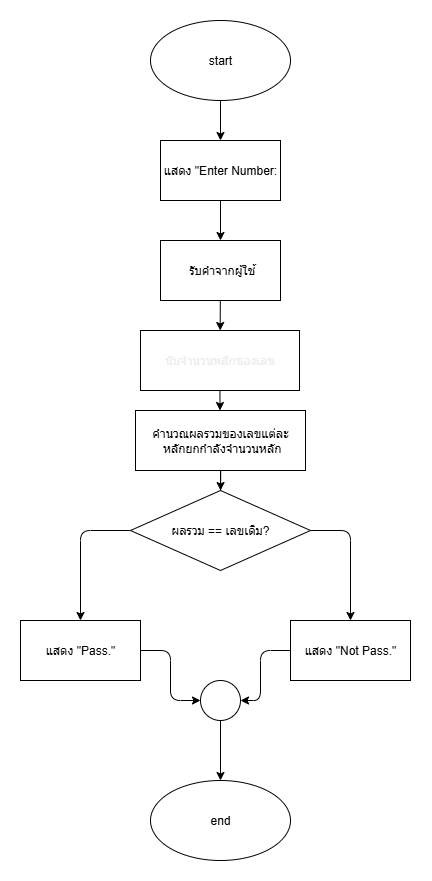

The diagram above was exported from draw.io. Its source (the exported page's mxGraphModel, read from the mxfile embedded in the PNG):
<mxGraphModel dx="602" dy="620" grid="1" gridSize="10" guides="1" tooltips="1" connect="1" arrows="1" fold="1" page="1" pageScale="1" pageWidth="827" pageHeight="1169" math="0" shadow="0">
  <root>
    <mxCell id="0" />
    <mxCell id="1" parent="0" />
    <mxCell id="BEFrata93BYCkIptmh6T-41" value="" style="edgeStyle=none;html=1;" edge="1" parent="1" source="BEFrata93BYCkIptmh6T-42" target="BEFrata93BYCkIptmh6T-44">
      <mxGeometry relative="1" as="geometry" />
    </mxCell>
    <mxCell id="BEFrata93BYCkIptmh6T-42" value="start" style="ellipse;whiteSpace=wrap;html=1;" vertex="1" parent="1">
      <mxGeometry x="349" y="150" width="140" height="80" as="geometry" />
    </mxCell>
    <mxCell id="BEFrata93BYCkIptmh6T-43" value="" style="edgeStyle=none;html=1;" edge="1" parent="1" source="BEFrata93BYCkIptmh6T-44" target="BEFrata93BYCkIptmh6T-46">
      <mxGeometry relative="1" as="geometry" />
    </mxCell>
    <mxCell id="BEFrata93BYCkIptmh6T-44" value="แสดง &quot;Enter Number:" style="rounded=0;whiteSpace=wrap;html=1;" vertex="1" parent="1">
      <mxGeometry x="359" y="270" width="120" height="60" as="geometry" />
    </mxCell>
    <mxCell id="BEFrata93BYCkIptmh6T-45" value="" style="edgeStyle=none;html=1;" edge="1" parent="1" source="BEFrata93BYCkIptmh6T-46" target="BEFrata93BYCkIptmh6T-48">
      <mxGeometry relative="1" as="geometry" />
    </mxCell>
    <mxCell id="BEFrata93BYCkIptmh6T-46" value="&amp;nbsp;รับคำจากผู้ใช้" style="rounded=0;whiteSpace=wrap;html=1;" vertex="1" parent="1">
      <mxGeometry x="359" y="370" width="120" height="60" as="geometry" />
    </mxCell>
    <mxCell id="BEFrata93BYCkIptmh6T-60" value="" style="edgeStyle=orthogonalEdgeStyle;rounded=0;orthogonalLoop=1;jettySize=auto;html=1;" edge="1" parent="1" source="BEFrata93BYCkIptmh6T-48" target="BEFrata93BYCkIptmh6T-59">
      <mxGeometry relative="1" as="geometry" />
    </mxCell>
    <mxCell id="BEFrata93BYCkIptmh6T-48" value="&lt;font style=&quot;color: light-dark(rgb(237, 237, 237), rgb(0, 0, 0));&quot;&gt;นับจำนวนหลักของเลข&lt;/font&gt;" style="rounded=0;whiteSpace=wrap;html=1;" vertex="1" parent="1">
      <mxGeometry x="339" y="460" width="159" height="60" as="geometry" />
    </mxCell>
    <mxCell id="BEFrata93BYCkIptmh6T-49" style="edgeStyle=none;html=1;entryX=0.5;entryY=0;entryDx=0;entryDy=0;" edge="1" parent="1" source="BEFrata93BYCkIptmh6T-51" target="BEFrata93BYCkIptmh6T-53">
      <mxGeometry relative="1" as="geometry">
        <Array as="points">
          <mxPoint x="279" y="660" />
        </Array>
      </mxGeometry>
    </mxCell>
    <mxCell id="BEFrata93BYCkIptmh6T-50" style="edgeStyle=none;html=1;entryX=0.5;entryY=0;entryDx=0;entryDy=0;" edge="1" parent="1" source="BEFrata93BYCkIptmh6T-51" target="BEFrata93BYCkIptmh6T-55">
      <mxGeometry relative="1" as="geometry">
        <Array as="points">
          <mxPoint x="549" y="660" />
        </Array>
      </mxGeometry>
    </mxCell>
    <mxCell id="BEFrata93BYCkIptmh6T-51" value="ผลรวม == เลขเดิม?" style="rhombus;whiteSpace=wrap;html=1;" vertex="1" parent="1">
      <mxGeometry x="329" y="620" width="180" height="80" as="geometry" />
    </mxCell>
    <mxCell id="BEFrata93BYCkIptmh6T-52" style="edgeStyle=none;html=1;entryX=0;entryY=0.5;entryDx=0;entryDy=0;" edge="1" parent="1" source="BEFrata93BYCkIptmh6T-53" target="BEFrata93BYCkIptmh6T-58">
      <mxGeometry relative="1" as="geometry">
        <Array as="points">
          <mxPoint x="369" y="780" />
          <mxPoint x="369" y="830" />
        </Array>
      </mxGeometry>
    </mxCell>
    <mxCell id="BEFrata93BYCkIptmh6T-53" value="แสดง &quot;Pass.&quot;" style="rounded=0;whiteSpace=wrap;html=1;" vertex="1" parent="1">
      <mxGeometry x="219" y="750" width="120" height="60" as="geometry" />
    </mxCell>
    <mxCell id="BEFrata93BYCkIptmh6T-54" style="edgeStyle=none;html=1;entryX=1;entryY=0.5;entryDx=0;entryDy=0;" edge="1" parent="1" source="BEFrata93BYCkIptmh6T-55" target="BEFrata93BYCkIptmh6T-58">
      <mxGeometry relative="1" as="geometry">
        <Array as="points">
          <mxPoint x="459" y="780" />
          <mxPoint x="459" y="830" />
        </Array>
      </mxGeometry>
    </mxCell>
    <mxCell id="BEFrata93BYCkIptmh6T-55" value="แสดง &quot;Not Pass.&quot;" style="rounded=0;whiteSpace=wrap;html=1;" vertex="1" parent="1">
      <mxGeometry x="489" y="750" width="120" height="60" as="geometry" />
    </mxCell>
    <mxCell id="BEFrata93BYCkIptmh6T-56" value="end" style="ellipse;whiteSpace=wrap;html=1;" vertex="1" parent="1">
      <mxGeometry x="349" y="910" width="140" height="80" as="geometry" />
    </mxCell>
    <mxCell id="BEFrata93BYCkIptmh6T-57" value="" style="edgeStyle=none;html=1;" edge="1" parent="1" source="BEFrata93BYCkIptmh6T-58" target="BEFrata93BYCkIptmh6T-56">
      <mxGeometry relative="1" as="geometry" />
    </mxCell>
    <mxCell id="BEFrata93BYCkIptmh6T-58" value="" style="ellipse;whiteSpace=wrap;html=1;aspect=fixed;" vertex="1" parent="1">
      <mxGeometry x="399" y="810" width="40" height="40" as="geometry" />
    </mxCell>
    <mxCell id="BEFrata93BYCkIptmh6T-61" value="" style="edgeStyle=orthogonalEdgeStyle;rounded=0;orthogonalLoop=1;jettySize=auto;html=1;" edge="1" parent="1" source="BEFrata93BYCkIptmh6T-59" target="BEFrata93BYCkIptmh6T-51">
      <mxGeometry relative="1" as="geometry" />
    </mxCell>
    <mxCell id="BEFrata93BYCkIptmh6T-59" value="&lt;div&gt;คำนวณผลรวมของเลขแต่ละ&lt;/div&gt;&lt;div&gt;&amp;nbsp;หลักยกกำลังจำนวนหลัก&lt;/div&gt;" style="rounded=0;whiteSpace=wrap;html=1;" vertex="1" parent="1">
      <mxGeometry x="334" y="540" width="170" height="60" as="geometry" />
    </mxCell>
  </root>
</mxGraphModel>